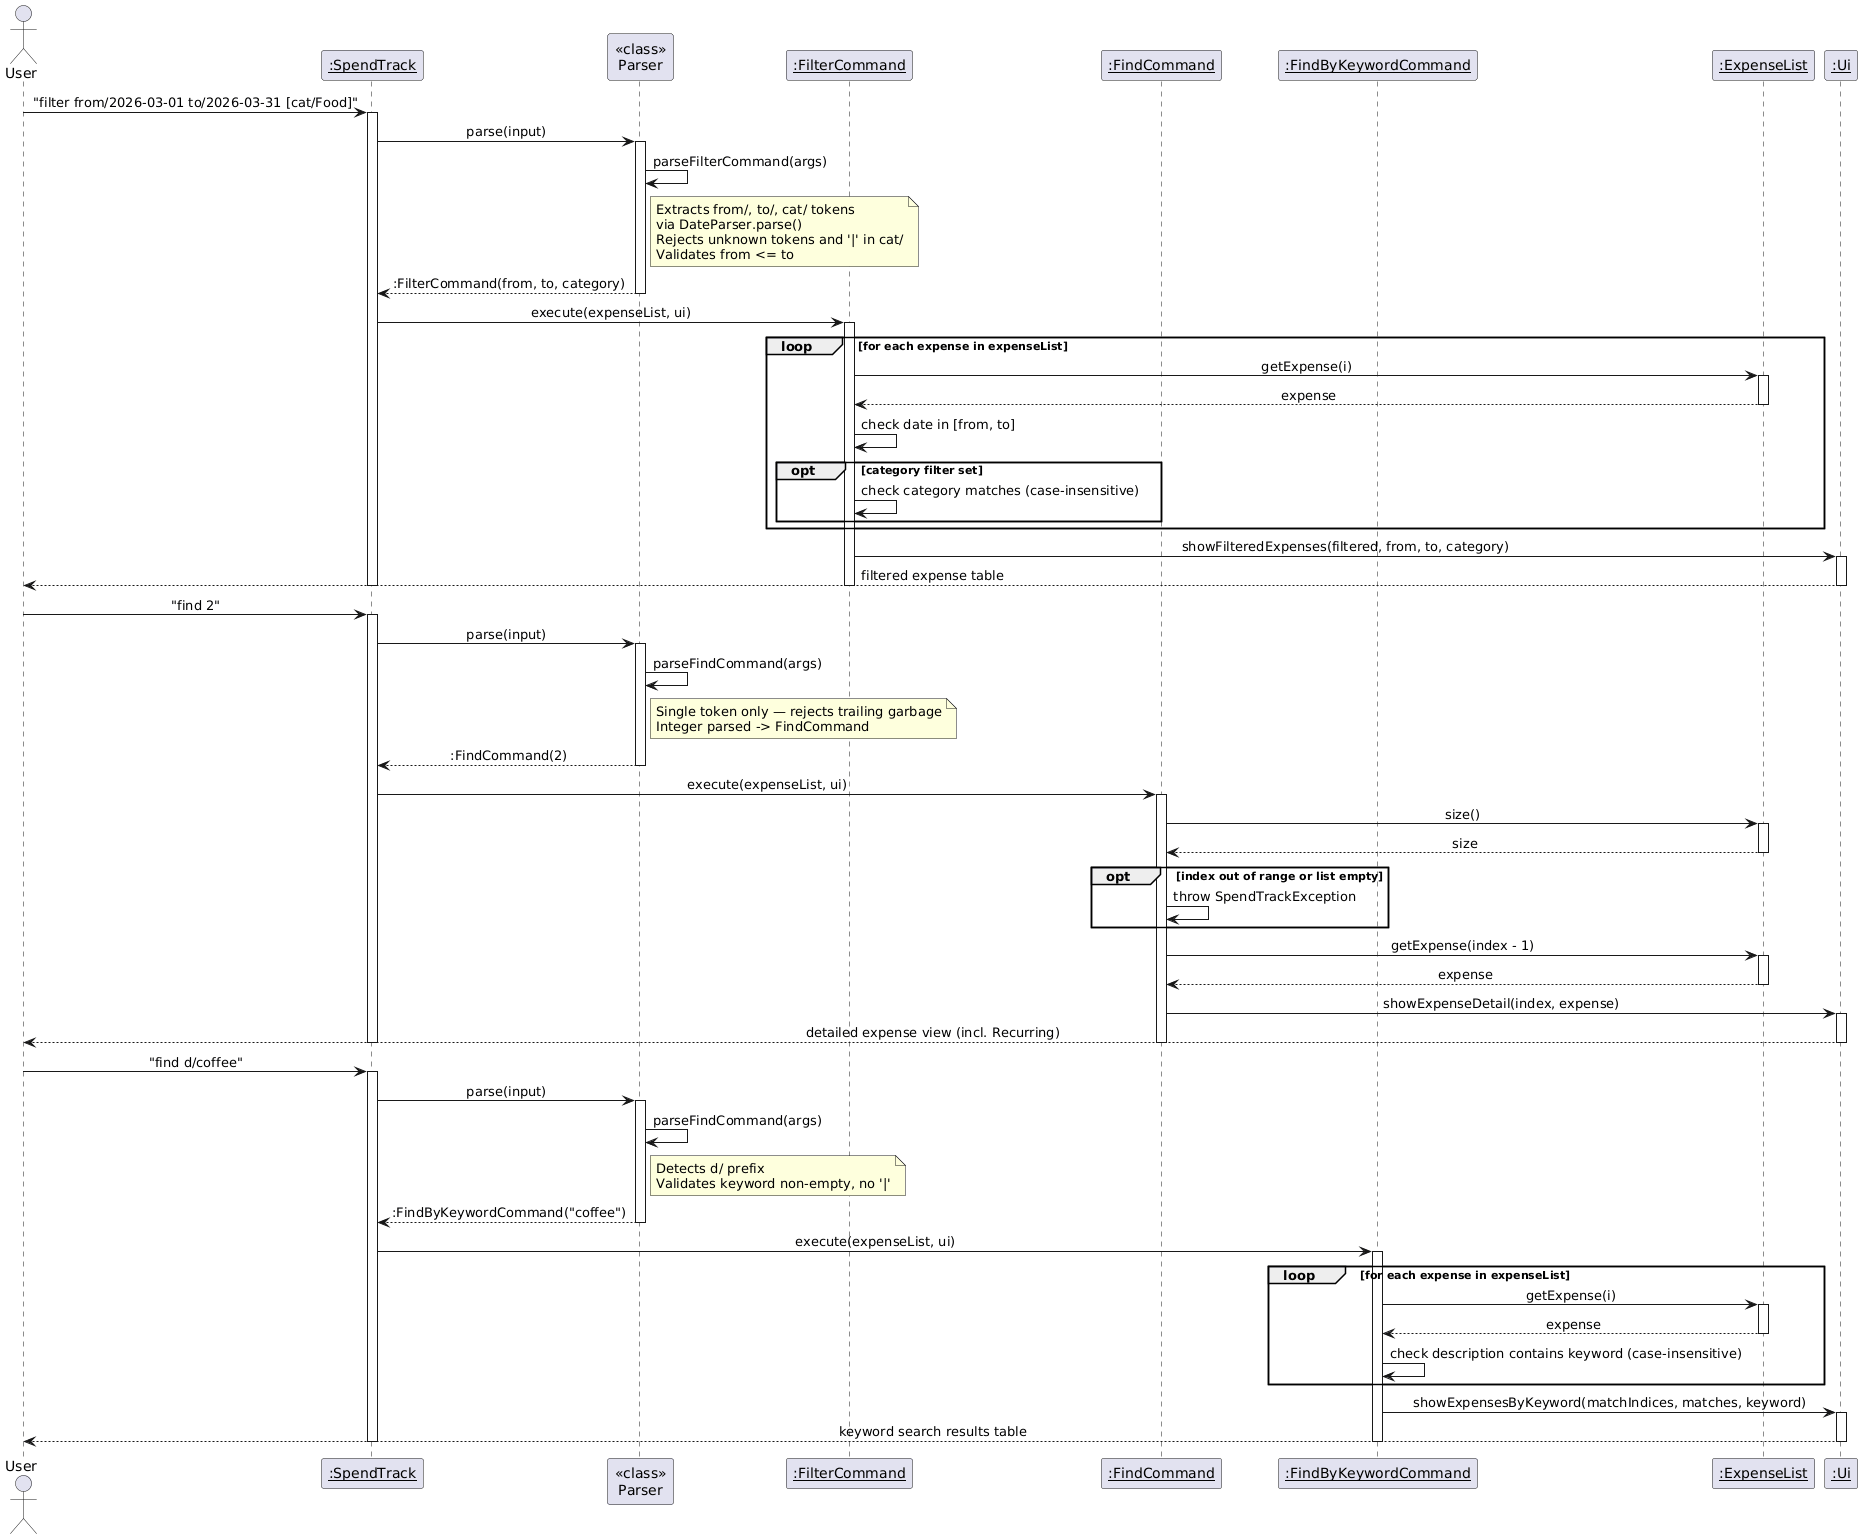

The diagram above was rendered by PlantUML. Its source (embedded in the PNG):
@startuml
!define BGCOLOR white
skinparam backgroundColor BGCOLOR
skinparam sequenceMessageAlign center

actor User
participant "<u>:SpendTrack</u>" as ST
participant "<<class>>\nParser" as P
participant "<u>:FilterCommand</u>" as FC
participant "<u>:FindCommand</u>" as FNC
participant "<u>:FindByKeywordCommand</u>" as FKC
participant "<u>:ExpenseList</u>" as EL
participant "<u>:Ui</u>" as UI

User -> ST : "filter from/2026-03-01 to/2026-03-31 [cat/Food]"
activate ST

ST -> P : parse(input)
activate P
P -> P : parseFilterCommand(args)
note right of P
  Extracts from/, to/, cat/ tokens
  via DateParser.parse()
  Rejects unknown tokens and '|' in cat/
  Validates from <= to
end note
P --> ST : :FilterCommand(from, to, category)
deactivate P

ST -> FC : execute(expenseList, ui)
activate FC

loop for each expense in expenseList
    FC -> EL : getExpense(i)
    activate EL
    EL --> FC : expense
    deactivate EL
    FC -> FC : check date in [from, to]
    opt category filter set
        FC -> FC : check category matches (case-insensitive)
    end
end

FC -> UI : showFilteredExpenses(filtered, from, to, category)
activate UI
UI --> User : filtered expense table
deactivate UI
deactivate FC
deactivate ST

User -> ST : "find 2"
activate ST

ST -> P : parse(input)
activate P
P -> P : parseFindCommand(args)
note right of P
  Single token only — rejects trailing garbage
  Integer parsed -> FindCommand
end note
P --> ST : :FindCommand(2)
deactivate P

ST -> FNC : execute(expenseList, ui)
activate FNC

FNC -> EL : size()
activate EL
EL --> FNC : size
deactivate EL

opt index out of range or list empty
    FNC -> FNC : throw SpendTrackException
end

FNC -> EL : getExpense(index - 1)
activate EL
EL --> FNC : expense
deactivate EL
FNC -> UI : showExpenseDetail(index, expense)
activate UI
UI --> User : detailed expense view (incl. Recurring)
deactivate UI

deactivate FNC
deactivate ST

User -> ST : "find d/coffee"
activate ST

ST -> P : parse(input)
activate P
P -> P : parseFindCommand(args)
note right of P
  Detects d/ prefix
  Validates keyword non-empty, no '|'
end note
P --> ST : :FindByKeywordCommand("coffee")
deactivate P

ST -> FKC : execute(expenseList, ui)
activate FKC

loop for each expense in expenseList
    FKC -> EL : getExpense(i)
    activate EL
    EL --> FKC : expense
    deactivate EL
    FKC -> FKC : check description contains keyword (case-insensitive)
end

FKC -> UI : showExpensesByKeyword(matchIndices, matches, keyword)
activate UI
UI --> User : keyword search results table
deactivate UI
deactivate FKC
deactivate ST
@enduml